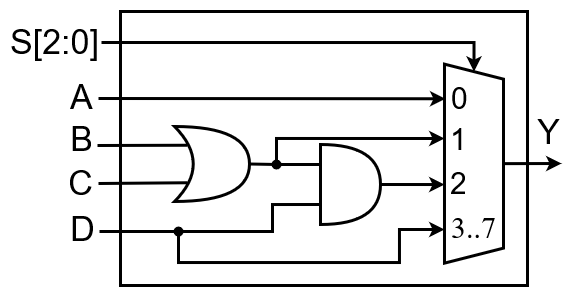

The diagram above was exported from draw.io. Its source (the exported page's mxGraphModel, read from the mxfile embedded in the PNG):
<mxGraphModel dx="989" dy="501" grid="1" gridSize="1" guides="1" tooltips="1" connect="1" arrows="1" fold="1" page="1" pageScale="1" pageWidth="827" pageHeight="1169" math="0" shadow="0">
  <root>
    <mxCell id="0" />
    <mxCell id="1" parent="0" />
    <mxCell id="2" value="" style="rounded=0;whiteSpace=wrap;html=1;labelBackgroundColor=none;strokeColor=#000000;strokeWidth=3;fontSize=34;fillColor=none;fontColor=#000000;" vertex="1" parent="1">
      <mxGeometry x="241" y="1041" width="407" height="274" as="geometry" />
    </mxCell>
    <mxCell id="3" value="" style="shape=trapezoid;perimeter=trapezoidPerimeter;html=1;fixedSize=1;fontSize=12;rotation=90;size=14.999999999999886;fontFamily=Times New Roman;strokeColor=#000000;fontColor=#000000;whiteSpace=wrap;labelBackgroundColor=none;fillColor=none;strokeWidth=3;" vertex="1" parent="1">
      <mxGeometry x="495" y="1163.6399999999999" width="199" height="59.01" as="geometry" />
    </mxCell>
    <mxCell id="4" value="" style="endArrow=none;html=1;rounded=0;fontSize=12;startArrow=none;startFill=0;fontFamily=Times New Roman;strokeColor=#000000;fontColor=#000000;strokeWidth=3;exitX=0.175;exitY=0.25;exitDx=0;exitDy=0;exitPerimeter=0;" edge="1" source="8" parent="1">
      <mxGeometry width="50" height="50" relative="1" as="geometry">
        <mxPoint x="302" y="1175" as="sourcePoint" />
        <mxPoint x="218" y="1175" as="targetPoint" />
      </mxGeometry>
    </mxCell>
    <mxCell id="5" value="B" style="edgeLabel;html=1;align=center;verticalAlign=middle;resizable=0;points=[];fontColor=#000000;fontSize=34;labelBackgroundColor=none;" vertex="1" connectable="0" parent="4">
      <mxGeometry x="0.284" relative="1" as="geometry">
        <mxPoint x="-49" y="-7" as="offset" />
      </mxGeometry>
    </mxCell>
    <mxCell id="6" value="" style="endArrow=none;html=1;rounded=0;fontSize=12;startArrow=none;startFill=0;fontFamily=Times New Roman;strokeColor=#000000;fontColor=#000000;strokeWidth=3;exitX=0.175;exitY=0.75;exitDx=0;exitDy=0;exitPerimeter=0;" edge="1" source="8" parent="1">
      <mxGeometry width="50" height="50" relative="1" as="geometry">
        <mxPoint x="301" y="1213" as="sourcePoint" />
        <mxPoint x="219" y="1213" as="targetPoint" />
      </mxGeometry>
    </mxCell>
    <mxCell id="7" value="C" style="edgeLabel;html=1;align=center;verticalAlign=middle;resizable=0;points=[];fontColor=#000000;labelBackgroundColor=none;fontSize=34;" vertex="1" connectable="0" parent="6">
      <mxGeometry x="0.3333" y="1" relative="1" as="geometry">
        <mxPoint x="-48" y="-2" as="offset" />
      </mxGeometry>
    </mxCell>
    <mxCell id="8" value="" style="shape=xor;whiteSpace=wrap;html=1;fontColor=#000000;strokeWidth=3;strokeColor=#000000;fillColor=none;" vertex="1" parent="1">
      <mxGeometry x="295" y="1156" width="75" height="75" as="geometry" />
    </mxCell>
    <mxCell id="9" value="" style="endArrow=none;html=1;rounded=0;fontSize=12;startArrow=classic;startFill=1;fontFamily=Times New Roman;strokeColor=#000000;fontColor=#000000;strokeWidth=3;edgeStyle=orthogonalEdgeStyle;exitX=0;exitY=0.5;exitDx=0;exitDy=0;" edge="1" source="3" parent="1">
      <mxGeometry width="50" height="50" relative="1" as="geometry">
        <mxPoint x="542" y="1044" as="sourcePoint" />
        <mxPoint x="222" y="1072" as="targetPoint" />
        <Array as="points">
          <mxPoint x="594" y="1072" />
        </Array>
      </mxGeometry>
    </mxCell>
    <mxCell id="10" value="S[2:0]" style="edgeLabel;html=1;align=center;verticalAlign=middle;resizable=0;points=[];fontColor=#000000;fontSize=34;labelBackgroundColor=none;" vertex="1" connectable="0" parent="9">
      <mxGeometry x="0.284" relative="1" as="geometry">
        <mxPoint x="-191" y="-1" as="offset" />
      </mxGeometry>
    </mxCell>
    <mxCell id="11" value="" style="shape=or;whiteSpace=wrap;html=1;labelBackgroundColor=none;strokeColor=#000000;strokeWidth=3;fontSize=34;fontColor=#000000;fillColor=none;" vertex="1" parent="1">
      <mxGeometry x="441" y="1174" width="60" height="80" as="geometry" />
    </mxCell>
    <mxCell id="12" value="" style="endArrow=none;html=1;rounded=0;fontSize=12;startArrow=none;startFill=0;fontFamily=Times New Roman;strokeColor=#000000;fontColor=#000000;strokeWidth=3;exitX=0;exitY=0.75;exitDx=0;exitDy=0;exitPerimeter=0;edgeStyle=orthogonalEdgeStyle;" edge="1" source="11" parent="1">
      <mxGeometry width="50" height="50" relative="1" as="geometry">
        <mxPoint x="303" y="1289" as="sourcePoint" />
        <mxPoint x="220" y="1261" as="targetPoint" />
        <Array as="points">
          <mxPoint x="393" y="1234" />
          <mxPoint x="393" y="1261" />
        </Array>
      </mxGeometry>
    </mxCell>
    <mxCell id="13" value="D" style="edgeLabel;html=1;align=center;verticalAlign=middle;resizable=0;points=[];fontColor=#000000;fontSize=34;labelBackgroundColor=none;" vertex="1" connectable="0" parent="12">
      <mxGeometry x="0.284" relative="1" as="geometry">
        <mxPoint x="-106" y="-3" as="offset" />
      </mxGeometry>
    </mxCell>
    <mxCell id="14" value="" style="endArrow=none;html=1;rounded=0;fontSize=12;startArrow=none;startFill=0;fontFamily=Times New Roman;strokeColor=#000000;fontColor=#000000;strokeWidth=3;exitDx=0;exitDy=0;exitPerimeter=0;entryX=1;entryY=0.5;entryDx=0;entryDy=0;entryPerimeter=0;" edge="1" source="20" target="8" parent="1">
      <mxGeometry width="50" height="50" relative="1" as="geometry">
        <mxPoint x="486" y="1138" as="sourcePoint" />
        <mxPoint x="400" y="1138" as="targetPoint" />
      </mxGeometry>
    </mxCell>
    <mxCell id="15" value="" style="endArrow=none;html=1;rounded=0;fontSize=12;startArrow=classic;startFill=1;fontFamily=Times New Roman;strokeColor=#000000;fontColor=#000000;strokeWidth=3;entryX=1;entryY=0.5;entryDx=0;entryDy=0;entryPerimeter=0;exitX=0.605;exitY=1;exitDx=0;exitDy=0;exitPerimeter=0;" edge="1" source="3" target="11" parent="1">
      <mxGeometry width="50" height="50" relative="1" as="geometry">
        <mxPoint x="561" y="1214" as="sourcePoint" />
        <mxPoint x="435" y="1330" as="targetPoint" />
      </mxGeometry>
    </mxCell>
    <mxCell id="16" value="" style="endArrow=none;html=1;rounded=0;fontSize=12;startArrow=classic;startFill=1;fontFamily=Times New Roman;strokeColor=#000000;fontColor=#000000;strokeWidth=3;edgeStyle=orthogonalEdgeStyle;entryX=0.441;entryY=0.797;entryDx=0;entryDy=0;entryPerimeter=0;" edge="1" target="17" parent="1">
      <mxGeometry width="50" height="50" relative="1" as="geometry">
        <mxPoint x="565" y="1259" as="sourcePoint" />
        <mxPoint x="394" y="1281" as="targetPoint" />
        <Array as="points">
          <mxPoint x="565" y="1259" />
          <mxPoint x="520" y="1259" />
          <mxPoint x="520" y="1292" />
          <mxPoint x="299" y="1292" />
        </Array>
      </mxGeometry>
    </mxCell>
    <mxCell id="17" value="" style="shape=waypoint;sketch=0;size=6;pointerEvents=1;points=[];fillColor=none;resizable=0;rotatable=0;perimeter=centerPerimeter;snapToPoint=1;labelBackgroundColor=none;strokeColor=#000000;strokeWidth=3;fontSize=34;fontColor=#000000;" vertex="1" parent="1">
      <mxGeometry x="289" y="1251" width="20" height="20" as="geometry" />
    </mxCell>
    <mxCell id="18" value="" style="endArrow=none;html=1;rounded=0;fontSize=12;startArrow=none;startFill=0;fontFamily=Times New Roman;strokeColor=#000000;fontColor=#000000;strokeWidth=3;exitX=0;exitY=0.25;exitDx=0;exitDy=0;exitPerimeter=0;entryDx=0;entryDy=0;entryPerimeter=0;" edge="1" source="11" target="20" parent="1">
      <mxGeometry width="50" height="50" relative="1" as="geometry">
        <mxPoint x="441" y="1194" as="sourcePoint" />
        <mxPoint x="370" y="1193" as="targetPoint" />
      </mxGeometry>
    </mxCell>
    <mxCell id="19" value="" style="endArrow=none;html=1;rounded=0;fontSize=12;startArrow=classic;startFill=1;fontFamily=Times New Roman;strokeColor=#000000;fontColor=#000000;strokeWidth=3;edgeStyle=orthogonalEdgeStyle;" edge="1" parent="1">
      <mxGeometry width="50" height="50" relative="1" as="geometry">
        <mxPoint x="565" y="1168" as="sourcePoint" />
        <mxPoint x="397" y="1192" as="targetPoint" />
        <Array as="points">
          <mxPoint x="565" y="1168" />
          <mxPoint x="397" y="1168" />
        </Array>
      </mxGeometry>
    </mxCell>
    <mxCell id="20" value="" style="shape=waypoint;sketch=0;size=6;pointerEvents=1;points=[];fillColor=none;resizable=0;rotatable=0;perimeter=centerPerimeter;snapToPoint=1;labelBackgroundColor=none;strokeColor=#000000;strokeWidth=3;fontSize=34;fontColor=#000000;" vertex="1" parent="1">
      <mxGeometry x="387" y="1184" width="20" height="20" as="geometry" />
    </mxCell>
    <mxCell id="21" value="" style="endArrow=none;html=1;rounded=0;fontSize=12;startArrow=classic;startFill=1;fontFamily=Times New Roman;strokeColor=#000000;fontColor=#000000;strokeWidth=3;entryX=0.5;entryY=0;entryDx=0;entryDy=0;" edge="1" target="3" parent="1">
      <mxGeometry width="50" height="50" relative="1" as="geometry">
        <mxPoint x="682" y="1193" as="sourcePoint" />
        <mxPoint x="800" y="1182.5" as="targetPoint" />
      </mxGeometry>
    </mxCell>
    <mxCell id="22" value="Y" style="edgeLabel;html=1;align=center;verticalAlign=middle;resizable=0;points=[];fontSize=34;fontColor=#000000;labelBackgroundColor=none;" vertex="1" connectable="0" parent="21">
      <mxGeometry x="0.3843" y="-1" relative="1" as="geometry">
        <mxPoint x="27" y="-31" as="offset" />
      </mxGeometry>
    </mxCell>
    <mxCell id="23" value="&lt;font style=&quot;font-size: 30px;&quot;&gt;3..7&lt;/font&gt;" style="text;html=1;strokeColor=none;fillColor=none;align=left;verticalAlign=middle;whiteSpace=wrap;rounded=0;fontSize=12;fontFamily=Times New Roman;fontColor=#000000;spacingTop=0;spacing=5;spacingLeft=0;strokeWidth=3;" vertex="1" parent="1">
      <mxGeometry x="566.5" y="1235" width="59" height="44.05" as="geometry" />
    </mxCell>
    <mxCell id="24" value="&lt;font style=&quot;font-size: 30px;&quot;&gt;0&lt;/font&gt;" style="text;whiteSpace=wrap;html=1;spacing=5;" vertex="1" parent="1">
      <mxGeometry x="566.5" y="1100" width="56" height="50" as="geometry" />
    </mxCell>
    <mxCell id="25" value="&lt;font style=&quot;font-size: 30px;&quot;&gt;1&lt;/font&gt;" style="text;whiteSpace=wrap;html=1;spacing=5;" vertex="1" parent="1">
      <mxGeometry x="566" y="1141" width="56" height="50" as="geometry" />
    </mxCell>
    <mxCell id="26" value="&lt;font style=&quot;font-size: 30px;&quot;&gt;2&lt;/font&gt;" style="text;whiteSpace=wrap;html=1;spacing=5;" vertex="1" parent="1">
      <mxGeometry x="566" y="1185" width="55" height="50" as="geometry" />
    </mxCell>
    <mxCell id="27" value="&lt;font style=&quot;font-size: 34px;&quot;&gt;A&lt;/font&gt;" style="text;whiteSpace=wrap;html=1;" vertex="1" parent="1">
      <mxGeometry x="189" y="1100" width="27" height="50" as="geometry" />
    </mxCell>
    <mxCell id="28" value="" style="endArrow=classic;html=1;rounded=0;entryX=0.174;entryY=0.985;entryDx=0;entryDy=0;entryPerimeter=0;strokeWidth=3;" edge="1" target="3" parent="1">
      <mxGeometry width="50" height="50" relative="1" as="geometry">
        <mxPoint x="219" y="1128" as="sourcePoint" />
        <mxPoint x="494" y="1129" as="targetPoint" />
      </mxGeometry>
    </mxCell>
  </root>
</mxGraphModel>